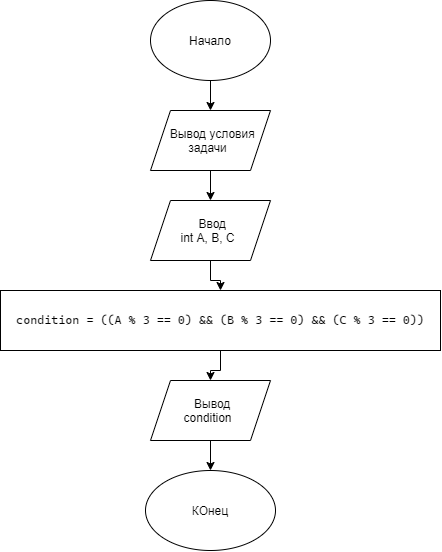

The diagram above was exported from draw.io. Its source (the exported page's mxGraphModel, read from the mxfile embedded in the PNG):
<mxGraphModel dx="1414" dy="733" grid="1" gridSize="10" guides="1" tooltips="1" connect="1" arrows="1" fold="1" page="1" pageScale="1" pageWidth="827" pageHeight="1169" math="0" shadow="0">
  <root>
    <mxCell id="0" />
    <mxCell id="1" parent="0" />
    <mxCell id="8gho3o_pRPqJJadzH5Sj-4" edge="1" parent="1" source="8gho3o_pRPqJJadzH5Sj-1" style="edgeStyle=orthogonalEdgeStyle;rounded=0;orthogonalLoop=1;jettySize=auto;html=1;" target="8gho3o_pRPqJJadzH5Sj-2" value="">
      <mxGeometry relative="1" as="geometry" />
    </mxCell>
    <mxCell id="8gho3o_pRPqJJadzH5Sj-1" parent="1" style="ellipse;whiteSpace=wrap;html=1;shapeInside=1;" value="Начало" vertex="1">
      <mxGeometry height="80" width="120" x="340" y="20" as="geometry" />
    </mxCell>
    <mxCell id="8gho3o_pRPqJJadzH5Sj-5" edge="1" parent="1" source="8gho3o_pRPqJJadzH5Sj-2" style="edgeStyle=orthogonalEdgeStyle;rounded=0;orthogonalLoop=1;jettySize=auto;html=1;" target="8gho3o_pRPqJJadzH5Sj-3" value="">
      <mxGeometry relative="1" as="geometry" />
    </mxCell>
    <mxCell id="8gho3o_pRPqJJadzH5Sj-2" parent="1" style="shape=parallelogram;perimeter=parallelogramPerimeter;whiteSpace=wrap;html=1;shapeInside=1;fixedSize=1;" value="Вывод условия задачи" vertex="1">
      <mxGeometry height="60" width="120" x="340" y="130" as="geometry" />
    </mxCell>
    <mxCell id="8gho3o_pRPqJJadzH5Sj-7" edge="1" parent="1" source="8gho3o_pRPqJJadzH5Sj-3" style="edgeStyle=orthogonalEdgeStyle;rounded=0;orthogonalLoop=1;jettySize=auto;html=1;" target="8gho3o_pRPqJJadzH5Sj-6" value="">
      <mxGeometry relative="1" as="geometry" />
    </mxCell>
    <mxCell id="8gho3o_pRPqJJadzH5Sj-3" parent="1" style="shape=parallelogram;perimeter=parallelogramPerimeter;whiteSpace=wrap;html=1;shapeInside=1;fixedSize=1;" value="Ввод&lt;br&gt;int А, В, С" vertex="1">
      <mxGeometry height="60" width="120" x="340" y="220" as="geometry" />
    </mxCell>
    <mxCell id="8gho3o_pRPqJJadzH5Sj-9" edge="1" parent="1" source="8gho3o_pRPqJJadzH5Sj-6" style="edgeStyle=orthogonalEdgeStyle;rounded=0;orthogonalLoop=1;jettySize=auto;html=1;" target="8gho3o_pRPqJJadzH5Sj-8" value="">
      <mxGeometry relative="1" as="geometry" />
    </mxCell>
    <mxCell id="8gho3o_pRPqJJadzH5Sj-6" parent="1" style="rounded=0;whiteSpace=wrap;html=1;" value="&lt;pre style=&quot;font-family: &amp;quot;Cascadia Mono&amp;quot;; font-size: 9pt;&quot;&gt;&lt;span style=&quot;color: light-dark(rgb(0, 0, 0), rgb(255, 255, 255));&quot;&gt;condition = ((A % 3 == 0) &amp;amp;&amp;amp; (B % 3 == 0) &amp;amp;&amp;amp; (C % 3 == 0))&lt;/span&gt;&lt;/pre&gt;" vertex="1">
      <mxGeometry height="60" width="440" x="190" y="310" as="geometry" />
    </mxCell>
    <mxCell id="8gho3o_pRPqJJadzH5Sj-13" edge="1" parent="1" source="8gho3o_pRPqJJadzH5Sj-8" style="edgeStyle=orthogonalEdgeStyle;rounded=0;orthogonalLoop=1;jettySize=auto;html=1;" target="8gho3o_pRPqJJadzH5Sj-12" value="">
      <mxGeometry relative="1" as="geometry" />
    </mxCell>
    <mxCell id="8gho3o_pRPqJJadzH5Sj-8" parent="1" style="shape=parallelogram;perimeter=parallelogramPerimeter;whiteSpace=wrap;html=1;shapeInside=1;fixedSize=1;" value="Вывод&lt;br&gt;condition" vertex="1">
      <mxGeometry height="60" width="120" x="340" y="400" as="geometry" />
    </mxCell>
    <mxCell id="8gho3o_pRPqJJadzH5Sj-12" parent="1" style="ellipse;whiteSpace=wrap;html=1;shapeInside=1;" value="КОнец" vertex="1">
      <mxGeometry height="80" width="130" x="335" y="490" as="geometry" />
    </mxCell>
  </root>
</mxGraphModel>